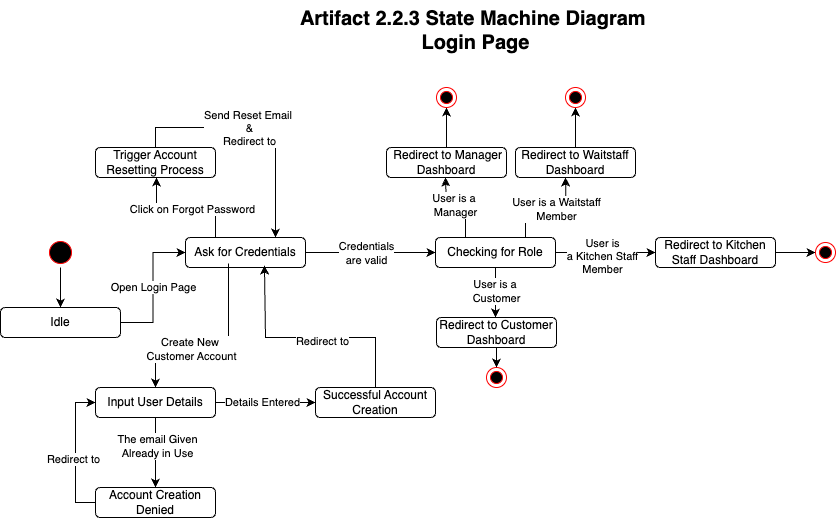

The diagram above was exported from draw.io. Its source (the exported page's mxGraphModel, read from the mxfile embedded in the PNG):
<mxGraphModel dx="492" dy="568" grid="1" gridSize="10" guides="1" tooltips="1" connect="1" arrows="1" fold="1" page="1" pageScale="1" pageWidth="850" pageHeight="1100" math="0" shadow="0">
  <root>
    <mxCell id="0" />
    <mxCell id="1" parent="0" />
    <mxCell id="BidXX1e0L5K38GYqNWAh-47" style="edgeStyle=orthogonalEdgeStyle;rounded=0;orthogonalLoop=1;jettySize=auto;html=1;exitX=0.5;exitY=1;exitDx=0;exitDy=0;" parent="1" source="BidXX1e0L5K38GYqNWAh-1" edge="1">
      <mxGeometry relative="1" as="geometry">
        <mxPoint x="65" y="400" as="targetPoint" />
      </mxGeometry>
    </mxCell>
    <mxCell id="BidXX1e0L5K38GYqNWAh-1" value="" style="ellipse;html=1;shape=startState;fillColor=#000000;strokeColor=#ff0000;" parent="1" vertex="1">
      <mxGeometry x="50" y="330" width="30" height="30" as="geometry" />
    </mxCell>
    <mxCell id="BidXX1e0L5K38GYqNWAh-22" style="edgeStyle=orthogonalEdgeStyle;rounded=0;orthogonalLoop=1;jettySize=auto;html=1;entryX=0;entryY=0.5;entryDx=0;entryDy=0;" parent="1" source="BidXX1e0L5K38GYqNWAh-7" target="BidXX1e0L5K38GYqNWAh-13" edge="1">
      <mxGeometry relative="1" as="geometry">
        <mxPoint x="390" y="345" as="targetPoint" />
      </mxGeometry>
    </mxCell>
    <mxCell id="BidXX1e0L5K38GYqNWAh-23" value="&lt;div&gt;Credentials&lt;/div&gt;&lt;div&gt;are valid&lt;/div&gt;" style="edgeLabel;html=1;align=center;verticalAlign=middle;resizable=0;points=[];" parent="BidXX1e0L5K38GYqNWAh-22" vertex="1" connectable="0">
      <mxGeometry x="-0.2795" y="-1" relative="1" as="geometry">
        <mxPoint x="13" y="-1" as="offset" />
      </mxGeometry>
    </mxCell>
    <mxCell id="BidXX1e0L5K38GYqNWAh-7" value="Ask for Credentials" style="rounded=1;whiteSpace=wrap;html=1;" parent="1" vertex="1">
      <mxGeometry x="190" y="330" width="120" height="30" as="geometry" />
    </mxCell>
    <mxCell id="BidXX1e0L5K38GYqNWAh-41" style="edgeStyle=orthogonalEdgeStyle;rounded=0;orthogonalLoop=1;jettySize=auto;html=1;exitX=1;exitY=0.5;exitDx=0;exitDy=0;entryX=0;entryY=0.5;entryDx=0;entryDy=0;" parent="1" source="BidXX1e0L5K38GYqNWAh-11" target="BidXX1e0L5K38GYqNWAh-40" edge="1">
      <mxGeometry relative="1" as="geometry" />
    </mxCell>
    <mxCell id="BidXX1e0L5K38GYqNWAh-11" value="Redirect to Kitchen Staff Dashboard" style="rounded=1;whiteSpace=wrap;html=1;" parent="1" vertex="1">
      <mxGeometry x="660" y="330" width="120" height="30" as="geometry" />
    </mxCell>
    <mxCell id="BidXX1e0L5K38GYqNWAh-24" style="edgeStyle=orthogonalEdgeStyle;rounded=0;orthogonalLoop=1;jettySize=auto;html=1;" parent="1" source="BidXX1e0L5K38GYqNWAh-13" edge="1">
      <mxGeometry relative="1" as="geometry">
        <mxPoint x="500" y="410" as="targetPoint" />
      </mxGeometry>
    </mxCell>
    <mxCell id="BidXX1e0L5K38GYqNWAh-25" value="&lt;div&gt;User is a&amp;nbsp;&lt;/div&gt;&lt;div&gt;Customer&lt;/div&gt;" style="edgeLabel;html=1;align=center;verticalAlign=middle;resizable=0;points=[];" parent="BidXX1e0L5K38GYqNWAh-24" vertex="1" connectable="0">
      <mxGeometry x="-0.0892" relative="1" as="geometry">
        <mxPoint as="offset" />
      </mxGeometry>
    </mxCell>
    <mxCell id="BidXX1e0L5K38GYqNWAh-28" style="edgeStyle=orthogonalEdgeStyle;rounded=0;orthogonalLoop=1;jettySize=auto;html=1;exitX=1;exitY=0.5;exitDx=0;exitDy=0;entryX=0;entryY=0.5;entryDx=0;entryDy=0;" parent="1" source="BidXX1e0L5K38GYqNWAh-13" target="BidXX1e0L5K38GYqNWAh-11" edge="1">
      <mxGeometry relative="1" as="geometry">
        <mxPoint x="610" y="345" as="targetPoint" />
      </mxGeometry>
    </mxCell>
    <mxCell id="BidXX1e0L5K38GYqNWAh-29" value="&lt;div&gt;User is&lt;/div&gt;&lt;div&gt;a Kitchen Staff&lt;/div&gt;&lt;div&gt;Member&lt;/div&gt;" style="edgeLabel;html=1;align=center;verticalAlign=middle;resizable=0;points=[];" parent="BidXX1e0L5K38GYqNWAh-28" vertex="1" connectable="0">
      <mxGeometry x="-0.0889" y="-3" relative="1" as="geometry">
        <mxPoint as="offset" />
      </mxGeometry>
    </mxCell>
    <mxCell id="BidXX1e0L5K38GYqNWAh-30" style="edgeStyle=orthogonalEdgeStyle;rounded=0;orthogonalLoop=1;jettySize=auto;html=1;" parent="1" source="BidXX1e0L5K38GYqNWAh-13" edge="1">
      <mxGeometry relative="1" as="geometry">
        <mxPoint x="450" y="270" as="targetPoint" />
        <Array as="points">
          <mxPoint x="470" y="301" />
          <mxPoint x="451" y="301" />
        </Array>
      </mxGeometry>
    </mxCell>
    <mxCell id="BidXX1e0L5K38GYqNWAh-34" value="&lt;div&gt;User is a&amp;nbsp;&lt;/div&gt;&lt;div&gt;Manager&lt;/div&gt;" style="edgeLabel;html=1;align=center;verticalAlign=middle;resizable=0;points=[];" parent="BidXX1e0L5K38GYqNWAh-30" vertex="1" connectable="0">
      <mxGeometry x="0.0125" y="-4" relative="1" as="geometry">
        <mxPoint as="offset" />
      </mxGeometry>
    </mxCell>
    <mxCell id="BidXX1e0L5K38GYqNWAh-32" style="edgeStyle=orthogonalEdgeStyle;rounded=0;orthogonalLoop=1;jettySize=auto;html=1;exitX=0.75;exitY=0;exitDx=0;exitDy=0;" parent="1" source="BidXX1e0L5K38GYqNWAh-13" edge="1">
      <mxGeometry relative="1" as="geometry">
        <mxPoint x="570" y="270" as="targetPoint" />
      </mxGeometry>
    </mxCell>
    <mxCell id="BidXX1e0L5K38GYqNWAh-33" value="&lt;div&gt;User is a Waitstaff &lt;br&gt;&lt;/div&gt;&lt;div&gt;Member&lt;/div&gt;" style="edgeLabel;html=1;align=center;verticalAlign=middle;resizable=0;points=[];" parent="BidXX1e0L5K38GYqNWAh-32" vertex="1" connectable="0">
      <mxGeometry x="0.184" relative="1" as="geometry">
        <mxPoint x="1" y="1" as="offset" />
      </mxGeometry>
    </mxCell>
    <mxCell id="BidXX1e0L5K38GYqNWAh-13" value="Checking for Role" style="rounded=1;whiteSpace=wrap;html=1;" parent="1" vertex="1">
      <mxGeometry x="440" y="330" width="120" height="30" as="geometry" />
    </mxCell>
    <mxCell id="BidXX1e0L5K38GYqNWAh-39" style="edgeStyle=orthogonalEdgeStyle;rounded=0;orthogonalLoop=1;jettySize=auto;html=1;exitX=0.5;exitY=0;exitDx=0;exitDy=0;" parent="1" source="BidXX1e0L5K38GYqNWAh-17" edge="1">
      <mxGeometry relative="1" as="geometry">
        <mxPoint x="580" y="200" as="targetPoint" />
      </mxGeometry>
    </mxCell>
    <mxCell id="BidXX1e0L5K38GYqNWAh-17" value="Redirect to Waitstaff Dashboard" style="rounded=1;whiteSpace=wrap;html=1;" parent="1" vertex="1">
      <mxGeometry x="520" y="240" width="120" height="30" as="geometry" />
    </mxCell>
    <mxCell id="BidXX1e0L5K38GYqNWAh-37" style="edgeStyle=orthogonalEdgeStyle;rounded=0;orthogonalLoop=1;jettySize=auto;html=1;exitX=0.5;exitY=0;exitDx=0;exitDy=0;entryX=0.5;entryY=1;entryDx=0;entryDy=0;" parent="1" source="BidXX1e0L5K38GYqNWAh-19" target="BidXX1e0L5K38GYqNWAh-35" edge="1">
      <mxGeometry relative="1" as="geometry" />
    </mxCell>
    <mxCell id="BidXX1e0L5K38GYqNWAh-19" value="&amp;nbsp;Redirect&amp;nbsp;to Manager Dashboard" style="rounded=1;whiteSpace=wrap;html=1;" parent="1" vertex="1">
      <mxGeometry x="391" y="240" width="120" height="30" as="geometry" />
    </mxCell>
    <mxCell id="BidXX1e0L5K38GYqNWAh-35" value="" style="ellipse;html=1;shape=endState;fillColor=#000000;strokeColor=#ff0000;" parent="1" vertex="1">
      <mxGeometry x="441" y="180" width="20" height="20" as="geometry" />
    </mxCell>
    <mxCell id="BidXX1e0L5K38GYqNWAh-38" value="" style="ellipse;html=1;shape=endState;fillColor=#000000;strokeColor=#ff0000;" parent="1" vertex="1">
      <mxGeometry x="570" y="180" width="20" height="20" as="geometry" />
    </mxCell>
    <mxCell id="BidXX1e0L5K38GYqNWAh-40" value="" style="ellipse;html=1;shape=endState;fillColor=#000000;strokeColor=#ff0000;" parent="1" vertex="1">
      <mxGeometry x="820" y="335" width="20" height="20" as="geometry" />
    </mxCell>
    <mxCell id="BidXX1e0L5K38GYqNWAh-42" value="" style="ellipse;html=1;shape=endState;fillColor=#000000;strokeColor=#ff0000;" parent="1" vertex="1">
      <mxGeometry x="491" y="460" width="20" height="20" as="geometry" />
    </mxCell>
    <mxCell id="BidXX1e0L5K38GYqNWAh-45" value="&lt;b&gt;&lt;font style=&quot;font-size: 20px; background-color: light-dark(#ffffff, var(--ge-dark-color, #121212));&quot;&gt;Artifact 2.2.3 State Machine Diagram&amp;nbsp;&lt;/font&gt;&lt;/b&gt;&lt;div&gt;&lt;b&gt;&lt;font style=&quot;font-size: 20px; background-color: light-dark(#ffffff, var(--ge-dark-color, #121212));&quot;&gt;Login Page&lt;/font&gt;&lt;/b&gt;&lt;/div&gt;" style="text;html=1;align=center;verticalAlign=middle;resizable=0;points=[];autosize=1;strokeColor=none;fillColor=none;" parent="1" vertex="1">
      <mxGeometry x="295" y="93" width="370" height="60" as="geometry" />
    </mxCell>
    <mxCell id="BidXX1e0L5K38GYqNWAh-50" style="edgeStyle=orthogonalEdgeStyle;rounded=0;orthogonalLoop=1;jettySize=auto;html=1;exitX=0.358;exitY=0.867;exitDx=0;exitDy=0;entryX=0.5;entryY=0;entryDx=0;entryDy=0;exitPerimeter=0;" parent="1" source="BidXX1e0L5K38GYqNWAh-7" target="BidXX1e0L5K38GYqNWAh-52" edge="1">
      <mxGeometry relative="1" as="geometry">
        <mxPoint x="160" y="470" as="targetPoint" />
        <Array as="points">
          <mxPoint x="233" y="440" />
          <mxPoint x="160" y="440" />
        </Array>
      </mxGeometry>
    </mxCell>
    <mxCell id="BidXX1e0L5K38GYqNWAh-53" value="&lt;div&gt;Create New&amp;nbsp;&lt;/div&gt;&lt;div&gt;Customer Account&lt;/div&gt;" style="edgeLabel;html=1;align=center;verticalAlign=middle;resizable=0;points=[];" parent="BidXX1e0L5K38GYqNWAh-50" vertex="1" connectable="0">
      <mxGeometry x="0.225" y="1" relative="1" as="geometry">
        <mxPoint as="offset" />
      </mxGeometry>
    </mxCell>
    <mxCell id="BidXX1e0L5K38GYqNWAh-71" style="edgeStyle=orthogonalEdgeStyle;rounded=0;orthogonalLoop=1;jettySize=auto;html=1;exitX=1;exitY=0.5;exitDx=0;exitDy=0;entryX=0;entryY=0.5;entryDx=0;entryDy=0;" parent="1" source="BidXX1e0L5K38GYqNWAh-49" target="BidXX1e0L5K38GYqNWAh-7" edge="1">
      <mxGeometry relative="1" as="geometry" />
    </mxCell>
    <mxCell id="BidXX1e0L5K38GYqNWAh-75" value="Open Login Page" style="edgeLabel;html=1;align=center;verticalAlign=middle;resizable=0;points=[];" parent="BidXX1e0L5K38GYqNWAh-71" vertex="1" connectable="0">
      <mxGeometry x="0.0148" y="1" relative="1" as="geometry">
        <mxPoint x="1" as="offset" />
      </mxGeometry>
    </mxCell>
    <mxCell id="BidXX1e0L5K38GYqNWAh-49" value="Idle" style="rounded=1;whiteSpace=wrap;html=1;" parent="1" vertex="1">
      <mxGeometry x="5" y="400" width="120" height="30" as="geometry" />
    </mxCell>
    <mxCell id="BidXX1e0L5K38GYqNWAh-54" style="edgeStyle=orthogonalEdgeStyle;rounded=0;orthogonalLoop=1;jettySize=auto;html=1;" parent="1" source="BidXX1e0L5K38GYqNWAh-52" edge="1">
      <mxGeometry relative="1" as="geometry">
        <mxPoint x="320" y="495" as="targetPoint" />
      </mxGeometry>
    </mxCell>
    <mxCell id="BidXX1e0L5K38GYqNWAh-55" value="Details Entered" style="edgeLabel;html=1;align=center;verticalAlign=middle;resizable=0;points=[];" parent="BidXX1e0L5K38GYqNWAh-54" vertex="1" connectable="0">
      <mxGeometry x="-0.0922" y="1" relative="1" as="geometry">
        <mxPoint as="offset" />
      </mxGeometry>
    </mxCell>
    <mxCell id="BidXX1e0L5K38GYqNWAh-57" style="edgeStyle=orthogonalEdgeStyle;rounded=0;orthogonalLoop=1;jettySize=auto;html=1;exitX=0.5;exitY=1;exitDx=0;exitDy=0;" parent="1" source="BidXX1e0L5K38GYqNWAh-52" edge="1">
      <mxGeometry relative="1" as="geometry">
        <mxPoint x="160" y="580" as="targetPoint" />
      </mxGeometry>
    </mxCell>
    <mxCell id="BidXX1e0L5K38GYqNWAh-58" value="&lt;div&gt;The email Given &lt;br&gt;&lt;/div&gt;&lt;div&gt;Already in Use&lt;/div&gt;" style="edgeLabel;html=1;align=center;verticalAlign=middle;resizable=0;points=[];" parent="BidXX1e0L5K38GYqNWAh-57" vertex="1" connectable="0">
      <mxGeometry x="-0.2057" y="1" relative="1" as="geometry">
        <mxPoint as="offset" />
      </mxGeometry>
    </mxCell>
    <mxCell id="BidXX1e0L5K38GYqNWAh-52" value="Input User Details " style="rounded=1;whiteSpace=wrap;html=1;" parent="1" vertex="1">
      <mxGeometry x="100" y="480" width="120" height="30" as="geometry" />
    </mxCell>
    <mxCell id="BidXX1e0L5K38GYqNWAh-70" style="edgeStyle=orthogonalEdgeStyle;rounded=0;orthogonalLoop=1;jettySize=auto;html=1;exitX=0.5;exitY=0;exitDx=0;exitDy=0;entryX=0.658;entryY=0.933;entryDx=0;entryDy=0;entryPerimeter=0;" parent="1" source="BidXX1e0L5K38GYqNWAh-56" target="BidXX1e0L5K38GYqNWAh-7" edge="1">
      <mxGeometry relative="1" as="geometry">
        <mxPoint x="270" y="410" as="targetPoint" />
        <Array as="points">
          <mxPoint x="380" y="430" />
          <mxPoint x="270" y="430" />
        </Array>
      </mxGeometry>
    </mxCell>
    <mxCell id="BidXX1e0L5K38GYqNWAh-76" value="Redirect to" style="edgeLabel;html=1;align=center;verticalAlign=middle;resizable=0;points=[];" parent="BidXX1e0L5K38GYqNWAh-70" vertex="1" connectable="0">
      <mxGeometry x="-0.1035" y="3" relative="1" as="geometry">
        <mxPoint as="offset" />
      </mxGeometry>
    </mxCell>
    <mxCell id="BidXX1e0L5K38GYqNWAh-56" value="Successful Account Creation" style="rounded=1;whiteSpace=wrap;html=1;" parent="1" vertex="1">
      <mxGeometry x="320" y="480" width="120" height="30" as="geometry" />
    </mxCell>
    <mxCell id="BidXX1e0L5K38GYqNWAh-62" style="edgeStyle=orthogonalEdgeStyle;rounded=0;orthogonalLoop=1;jettySize=auto;html=1;exitX=0;exitY=0.5;exitDx=0;exitDy=0;entryX=0;entryY=0.5;entryDx=0;entryDy=0;" parent="1" source="BidXX1e0L5K38GYqNWAh-61" target="BidXX1e0L5K38GYqNWAh-52" edge="1">
      <mxGeometry relative="1" as="geometry" />
    </mxCell>
    <mxCell id="BidXX1e0L5K38GYqNWAh-63" value="Redirect to" style="edgeLabel;html=1;align=center;verticalAlign=middle;resizable=0;points=[];" parent="BidXX1e0L5K38GYqNWAh-62" vertex="1" connectable="0">
      <mxGeometry x="-0.0857" y="3" relative="1" as="geometry">
        <mxPoint as="offset" />
      </mxGeometry>
    </mxCell>
    <mxCell id="BidXX1e0L5K38GYqNWAh-61" value="Account Creation Denied" style="rounded=1;whiteSpace=wrap;html=1;" parent="1" vertex="1">
      <mxGeometry x="100" y="580" width="120" height="30" as="geometry" />
    </mxCell>
    <mxCell id="BidXX1e0L5K38GYqNWAh-67" style="edgeStyle=orthogonalEdgeStyle;rounded=0;orthogonalLoop=1;jettySize=auto;html=1;exitX=0.5;exitY=1;exitDx=0;exitDy=0;entryX=0.5;entryY=0;entryDx=0;entryDy=0;" parent="1" source="BidXX1e0L5K38GYqNWAh-64" target="BidXX1e0L5K38GYqNWAh-42" edge="1">
      <mxGeometry relative="1" as="geometry" />
    </mxCell>
    <mxCell id="BidXX1e0L5K38GYqNWAh-64" value="&lt;div&gt;Redirect to Customer &lt;br&gt;&lt;/div&gt;&lt;div&gt;Dashboard&lt;/div&gt;" style="rounded=1;whiteSpace=wrap;html=1;" parent="1" vertex="1">
      <mxGeometry x="441" y="410" width="120" height="30" as="geometry" />
    </mxCell>
    <mxCell id="BidXX1e0L5K38GYqNWAh-83" value="" style="edgeStyle=orthogonalEdgeStyle;rounded=0;orthogonalLoop=1;jettySize=auto;html=1;exitX=0.25;exitY=0;exitDx=0;exitDy=0;" parent="1" source="BidXX1e0L5K38GYqNWAh-7" target="BidXX1e0L5K38GYqNWAh-80" edge="1">
      <mxGeometry relative="1" as="geometry">
        <mxPoint x="160" y="230" as="targetPoint" />
        <mxPoint x="220" y="330" as="sourcePoint" />
        <Array as="points">
          <mxPoint x="220" y="300" />
          <mxPoint x="161" y="300" />
        </Array>
      </mxGeometry>
    </mxCell>
    <mxCell id="BidXX1e0L5K38GYqNWAh-85" value="Click on Forgot Password" style="edgeLabel;html=1;align=center;verticalAlign=middle;resizable=0;points=[];" parent="BidXX1e0L5K38GYqNWAh-83" vertex="1" connectable="0">
      <mxGeometry x="-0.0924" y="1" relative="1" as="geometry">
        <mxPoint as="offset" />
      </mxGeometry>
    </mxCell>
    <mxCell id="BidXX1e0L5K38GYqNWAh-86" style="edgeStyle=orthogonalEdgeStyle;rounded=0;orthogonalLoop=1;jettySize=auto;html=1;exitX=0.5;exitY=0;exitDx=0;exitDy=0;entryX=0.75;entryY=0;entryDx=0;entryDy=0;" parent="1" source="BidXX1e0L5K38GYqNWAh-80" target="BidXX1e0L5K38GYqNWAh-7" edge="1">
      <mxGeometry relative="1" as="geometry" />
    </mxCell>
    <mxCell id="BidXX1e0L5K38GYqNWAh-87" value="&lt;div&gt;Send Reset Email&amp;nbsp;&lt;/div&gt;&lt;div&gt;&amp;amp;&lt;/div&gt;&lt;div&gt;Redirect to &lt;/div&gt;" style="edgeLabel;html=1;align=center;verticalAlign=middle;resizable=0;points=[];" parent="BidXX1e0L5K38GYqNWAh-86" vertex="1" connectable="0">
      <mxGeometry x="-0.096" relative="1" as="geometry">
        <mxPoint as="offset" />
      </mxGeometry>
    </mxCell>
    <mxCell id="BidXX1e0L5K38GYqNWAh-80" value="Trigger Account Resetting Process" style="rounded=1;whiteSpace=wrap;html=1;" parent="1" vertex="1">
      <mxGeometry x="100" y="240" width="120" height="30" as="geometry" />
    </mxCell>
  </root>
</mxGraphModel>